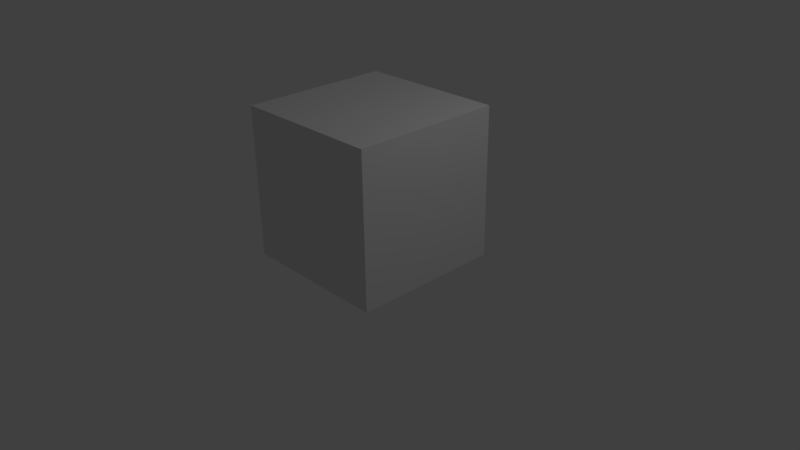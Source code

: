 # Source: Cubetest.blend  (saved by Blender 2.77.0; exported with 4.5.12 LTS)
import bpy
from mathutils import Matrix  # noqa: F401  (used for matrix-valued properties, if any)

bpy.ops.wm.read_factory_settings(use_empty=True)
scene = bpy.context.scene
scene.name = 'Scene'

# ---- collections
col_collection_1 = bpy.data.collections.new('Collection 1'); scene.collection.children.link(col_collection_1)

# ---- materials (node trees are filled in below, after node groups)
mat_material = bpy.data.materials.new('Material')
mat_material.alpha_threshold = 0.0
mat_material.use_transparent_shadow = False
mat_material.roughness = 0.5
mat_material.line_color = (0.0, 0.0, 0.0, 1.0)

# ---- material node trees

# ---- world
world_world = bpy.data.worlds.new('World'); scene.world = world_world
world_world.color = (0.05088, 0.05088, 0.05088)
world_world.use_sun_shadow = False
world_world.sun_shadow_jitter_overblur = 0.0
world_world.cycles.sampling_method = 'MANUAL'

# ---- cameras
cam_camera = bpy.data.cameras.new('Camera')
cam_camera.clip_end = 100.0
cam_camera.lens = 35.0
cam_camera.sensor_width = 32.0
cam_camera.sensor_height = 18.0
cam_camera.ortho_scale = 7.314
cam_camera.dof.focus_distance = 0.0
cam_camera.dof.aperture_fstop = 128.0

# ---- lights
light_lamp = bpy.data.lights.new('Lamp', 'POINT')
light_lamp.transmission_factor = 0.0
light_lamp.cutoff_distance = 30.0
light_lamp.energy = 100.0
light_lamp.shadow_buffer_clip_start = 1.001
light_lamp.shadow_soft_size = 0.1
light_lamp.shadow_maximum_resolution = 0.006
light_lamp.use_absolute_resolution = True

# ---- meshes
me_cube = bpy.data.meshes.new('Cube')
me_cube.from_pydata([(1.0, 1.0, -1.0), (1.0, -1.0, -1.0), (-1.0, -1.0, -1.0), (-1.0, 1.0, -1.0), (1.0, 1.0, 1.0), (1.0, -1.0, 1.0), (-1.0, -1.0, 1.0), (-1.0, 1.0, 1.0)], [], [(0, 1, 2, 3), (4, 7, 6, 5), (0, 4, 5, 1), (1, 5, 6, 2), (2, 6, 7, 3), (4, 0, 3, 7)])
me_cube.materials.append(mat_material)
me_cube.use_remesh_preserve_volume = False
me_cube.use_remesh_preserve_attributes = False
me_cube.use_mirror_vertex_groups = False
me_cube.update()

# ---- objects
ob_cube = bpy.data.objects.new('Cube', me_cube)
ob_lamp = bpy.data.objects.new('Lamp', light_lamp)
ob_camera = bpy.data.objects.new('Camera', cam_camera)

# ---- transforms, parenting, visibility, modifiers, constraints
ob_cube.location = (0.0, 0.0, 1.0)
ob_cube.lock_rotations_4d = False
ob_cube.empty_display_type = 'ARROWS'
ob_cube.lineart.crease_threshold = 0.0
ob_lamp.location = (4.076, 1.005, 5.904)
ob_lamp.rotation_euler = (0.6503, 0.05522, 1.866)
ob_lamp.lock_rotations_4d = False
ob_lamp.empty_display_type = 'ARROWS'
ob_lamp.color = (0.0, 0.0, 0.0, 0.0)
ob_lamp.lineart.crease_threshold = 0.0
ob_camera.location = (7.481, -6.508, 5.344)
ob_camera.rotation_euler = (1.109, 0.01082, 0.8149)
ob_camera.lock_rotations_4d = False
ob_camera.empty_display_type = 'ARROWS'
ob_camera.color = (0.0, 0.0, 0.0, 0.0)
ob_camera.display_type = 'WIRE'
ob_camera.lineart.crease_threshold = 0.0

# ---- collection membership
col_collection_1.objects.link(ob_cube)
col_collection_1.objects.link(ob_lamp)
col_collection_1.objects.link(ob_camera)

# ---- scene / render settings (as saved in the file)
scene.camera = ob_camera
scene.frame_start = 1; scene.frame_end = 250; scene.frame_set(1)
scene.render.engine = 'BLENDER_EEVEE_NEXT'
scene.render.resolution_percentage = 50
scene.render.dither_intensity = 0.0
scene.cycles.use_denoising = False
scene.cycles.samples = 128
scene.cycles.sampling_pattern = 'TABULATED_SOBOL'
scene.cycles.light_sampling_threshold = 0.0
scene.cycles.use_adaptive_sampling = False
scene.cycles.use_light_tree = False
scene.cycles.blur_glossy = 0.0
scene.cycles.sample_clamp_indirect = 0.0
scene.view_settings.view_transform = 'Standard'
bpy.context.view_layer.update()
